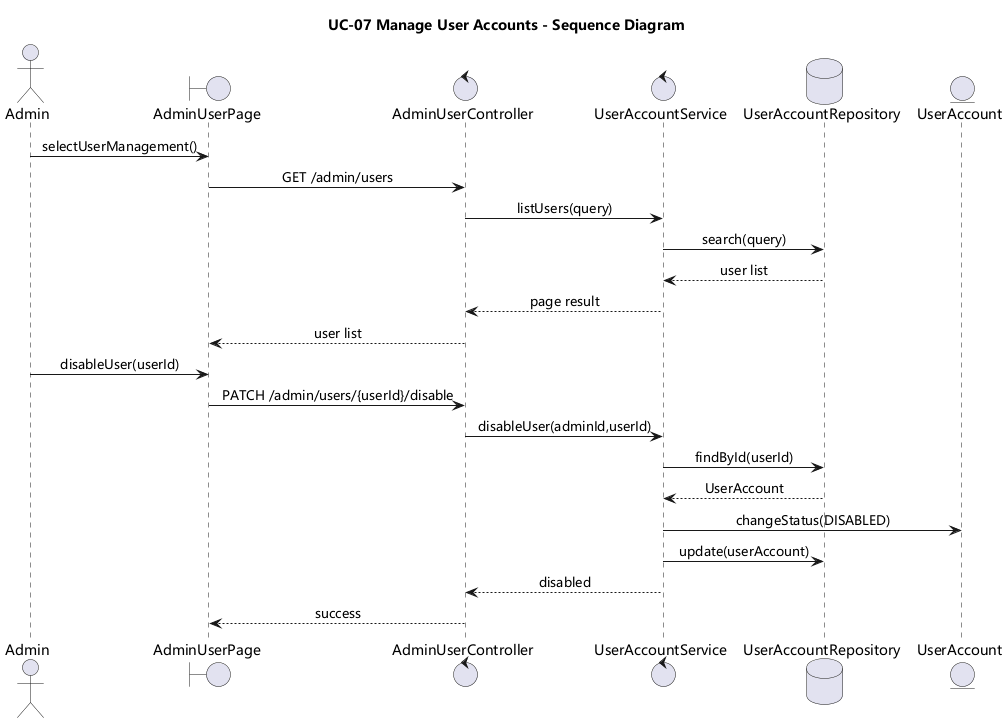

The diagram above was rendered by PlantUML. Its source (embedded in the PNG):
@startuml
skinparam shadowing false
skinparam monochrome false
skinparam defaultFontName Microsoft YaHei
skinparam sequenceMessageAlign center
title UC-07 Manage User Accounts - Sequence Diagram
actor Admin
boundary AdminUserPage
control AdminUserController
control UserAccountService
database UserAccountRepository
entity UserAccount

Admin -> AdminUserPage : selectUserManagement()
AdminUserPage -> AdminUserController : GET /admin/users
AdminUserController -> UserAccountService : listUsers(query)
UserAccountService -> UserAccountRepository : search(query)
UserAccountRepository --> UserAccountService : user list
UserAccountService --> AdminUserController : page result
AdminUserController --> AdminUserPage : user list

Admin -> AdminUserPage : disableUser(userId)
AdminUserPage -> AdminUserController : PATCH /admin/users/{userId}/disable
AdminUserController -> UserAccountService : disableUser(adminId,userId)
UserAccountService -> UserAccountRepository : findById(userId)
UserAccountRepository --> UserAccountService : UserAccount
UserAccountService -> UserAccount : changeStatus(DISABLED)
UserAccountService -> UserAccountRepository : update(userAccount)
UserAccountService --> AdminUserController : disabled
AdminUserController --> AdminUserPage : success
@enduml